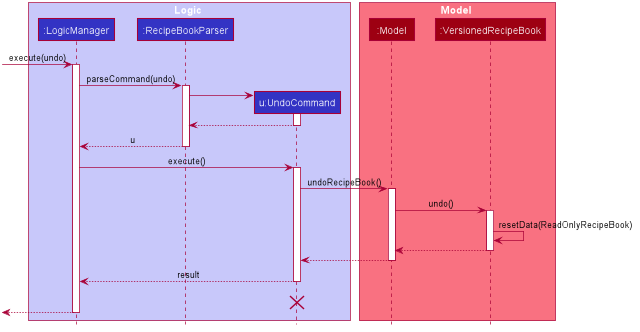

The diagram above was rendered by PlantUML. Its source (embedded in the PNG):
@startuml








skinparam BackgroundColor #FFFFFFF

skinparam Shadowing false

skinparam Class {
    FontColor #FFFFFF
    BorderThickness 1
    BorderColor #FFFFFF
    StereotypeFontColor #FFFFFF
    FontName Arial
}

skinparam Actor {
    BorderColor #000000
    Color #000000
    FontName Arial
}

skinparam Sequence {
    MessageAlign center
    BoxFontSize 15
    BoxPadding 0
    BoxFontColor #FFFFFF
    FontName Arial
}

skinparam Participant {
    FontColor #FFFFFFF
    Padding 20
}

skinparam MinClassWidth 50
skinparam ParticipantPadding 10
skinparam Shadowing false
skinparam DefaultTextAlignment center
skinparam packageStyle Rectangle

hide footbox
hide members
hide circle

box Logic #C8C8FA
participant ":LogicManager" as LogicManager #3333C4
participant ":RecipeBookParser" as AddressBookParser #3333C4
participant "u:UndoCommand" as UndoCommand #3333C4
end box

box Model #F97181
participant ":Model" as Model #9D0012
participant ":VersionedRecipeBook" as VersionedAddressBook #9D0012
end box
[-> LogicManager : execute(undo)
activate LogicManager

LogicManager -> AddressBookParser : parseCommand(undo)
activate AddressBookParser

create UndoCommand
AddressBookParser -> UndoCommand
activate UndoCommand

UndoCommand --> AddressBookParser
deactivate UndoCommand

AddressBookParser --> LogicManager : u
deactivate AddressBookParser

LogicManager -> UndoCommand : execute()
activate UndoCommand

UndoCommand -> Model : undoRecipeBook()
activate Model

Model -> VersionedAddressBook : undo()
activate VersionedAddressBook

VersionedAddressBook -> VersionedAddressBook :resetData(ReadOnlyRecipeBook)
VersionedAddressBook --> Model :
deactivate VersionedAddressBook

Model --> UndoCommand
deactivate Model

UndoCommand --> LogicManager : result
deactivate UndoCommand
UndoCommand -[hidden]-> LogicManager : result
destroy UndoCommand

[<--LogicManager
deactivate LogicManager
@enduml